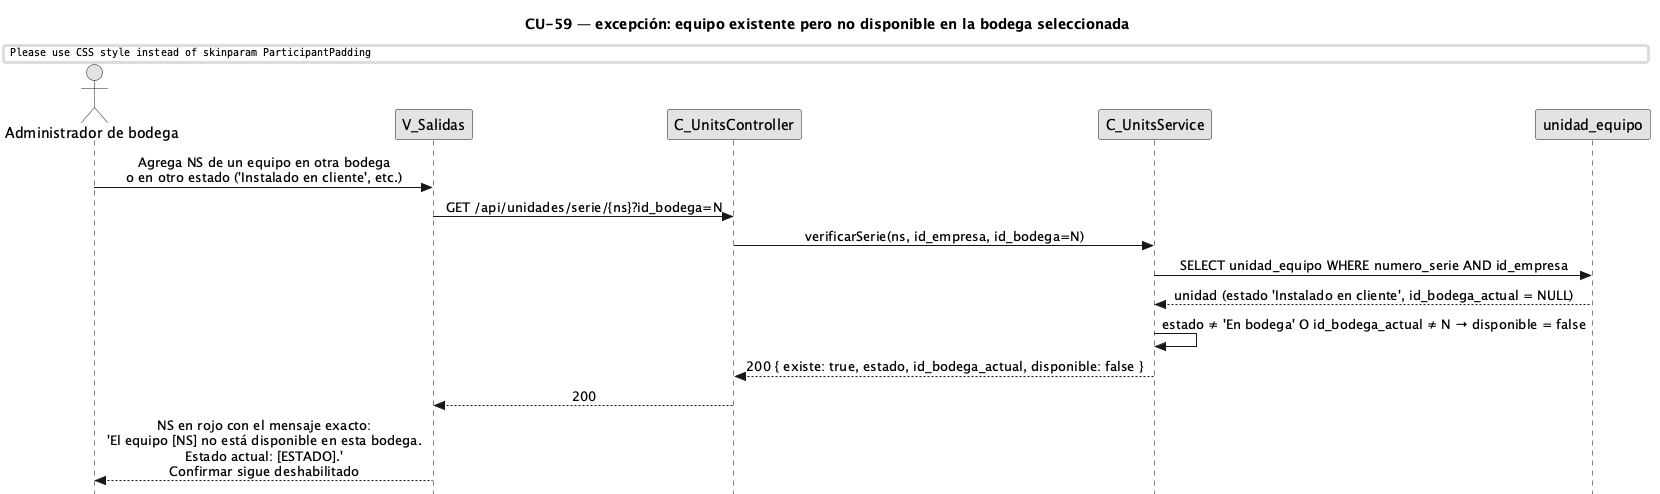

The diagram above was rendered by PlantUML. Its source (embedded in the PNG):
@startuml CU59-exc-otra-bodega-o-estado
title CU-59 — excepción: equipo existente pero no disponible en la bodega seleccionada
skinparam style strictuml
skinparam monochrome true
skinparam shadowing false
skinparam sequenceMessageAlign center
skinparam ParticipantPadding 30
skinparam ActorPadding 12
skinparam sequence {
  MessageAlign center
  LifeLineBorderColor black
}
hide footbox

actor "Administrador de bodega" as user
participant "V_Salidas" as view
participant "C_UnitsController" as uctrl
participant "C_UnitsService" as usvc
participant "unidad_equipo" as uent

user -> view : Agrega NS de un equipo en otra bodega\no en otro estado ('Instalado en cliente', etc.)
view -> uctrl : GET /api/unidades/serie/{ns}?id_bodega=N
uctrl -> usvc : verificarSerie(ns, id_empresa, id_bodega=N)
usvc -> uent : SELECT unidad_equipo WHERE numero_serie AND id_empresa
uent --> usvc : unidad (estado 'Instalado en cliente', id_bodega_actual = NULL)
usvc -> usvc : estado ≠ 'En bodega' O id_bodega_actual ≠ N → disponible = false
usvc --> uctrl : 200 { existe: true, estado, id_bodega_actual, disponible: false }
uctrl --> view : 200
view --> user : NS en rojo con el mensaje exacto:\n'El equipo [NS] no está disponible en esta bodega.\nEstado actual: [ESTADO].'\nConfirmar sigue deshabilitado
@enduml